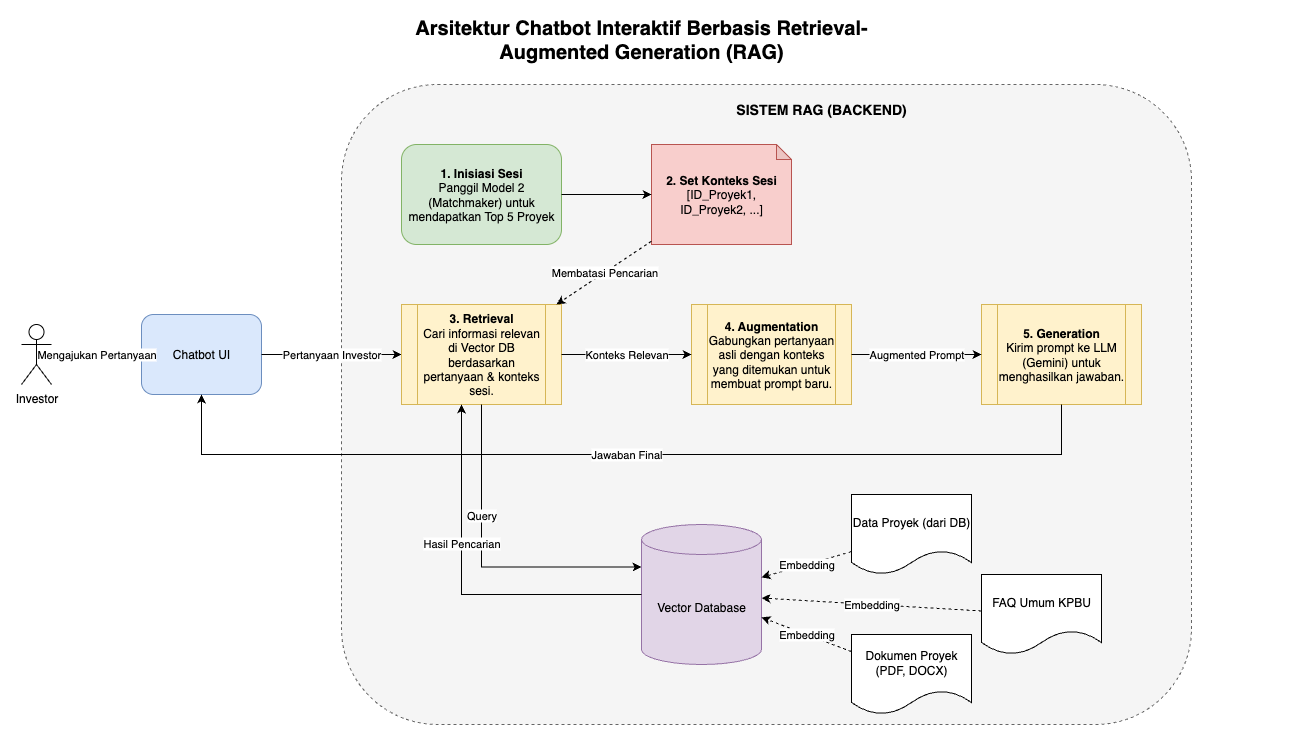

The diagram above was exported from draw.io. Its source (the exported page's mxGraphModel, read from the mxfile embedded in the PNG):
<mxGraphModel dx="976" dy="607" grid="1" gridSize="10" guides="1" tooltips="1" connect="1" arrows="1" fold="1" page="1" pageScale="1" pageWidth="827" pageHeight="1169" math="0" shadow="0">
  <root>
    <mxCell id="0" />
    <mxCell id="1" parent="0" />
    <mxCell id="EPbIA_ylhQyTCVLdWZMR-1" value="Arsitektur Chatbot Interaktif Berbasis Retrieval-Augmented Generation (RAG)" style="text;html=1;strokeColor=none;fillColor=none;align=center;verticalAlign=middle;whiteSpace=wrap;rounded=0;fontSize=20;fontStyle=1" parent="1" vertex="1">
      <mxGeometry x="440" y="20" width="520" height="30" as="geometry" />
    </mxCell>
    <mxCell id="EPbIA_ylhQyTCVLdWZMR-2" value="Investor" style="shape=umlActor;verticalLabelPosition=bottom;verticalAlign=top;html=1;outlineConnect=0;" parent="1" vertex="1">
      <mxGeometry x="80" y="320" width="30" height="60" as="geometry" />
    </mxCell>
    <mxCell id="EPbIA_ylhQyTCVLdWZMR-3" value="Chatbot UI" style="rounded=1;whiteSpace=wrap;html=1;fillColor=#dae8fc;strokeColor=#6c8ebf;" parent="1" vertex="1">
      <mxGeometry x="200" y="310" width="120" height="80" as="geometry" />
    </mxCell>
    <mxCell id="EPbIA_ylhQyTCVLdWZMR-4" value="Mengajukan Pertanyaan" style="endArrow=classic;html=1;rounded=0;" parent="1" source="EPbIA_ylhQyTCVLdWZMR-2" target="EPbIA_ylhQyTCVLdWZMR-3" edge="1">
      <mxGeometry width="50" height="50" relative="1" as="geometry">
        <mxPoint x="130" y="350" as="sourcePoint" />
        <mxPoint x="180" y="300" as="targetPoint" />
      </mxGeometry>
    </mxCell>
    <mxCell id="EPbIA_ylhQyTCVLdWZMR-5" value="" style="rounded=1;whiteSpace=wrap;html=1;fillColor=#f5f5f5;strokeColor=#666666;dashed=1;" parent="1" vertex="1">
      <mxGeometry x="400" y="80" width="850" height="640" as="geometry" />
    </mxCell>
    <mxCell id="EPbIA_ylhQyTCVLdWZMR-6" value="SISTEM RAG (BACKEND)" style="text;html=1;strokeColor=none;fillColor=none;align=center;verticalAlign=middle;whiteSpace=wrap;rounded=0;fontSize=14;fontStyle=1;" parent="1" vertex="1">
      <mxGeometry x="410" y="90" width="940" height="30" as="geometry" />
    </mxCell>
    <mxCell id="EPbIA_ylhQyTCVLdWZMR-7" value="Pertanyaan Investor" style="endArrow=classic;html=1;rounded=0;" parent="1" source="EPbIA_ylhQyTCVLdWZMR-3" target="EPbIA_ylhQyTCVLdWZMR-8" edge="1">
      <mxGeometry width="50" height="50" relative="1" as="geometry">
        <mxPoint x="340" y="350" as="sourcePoint" />
        <mxPoint x="450" y="350" as="targetPoint" />
      </mxGeometry>
    </mxCell>
    <mxCell id="EPbIA_ylhQyTCVLdWZMR-8" value="&lt;b&gt;3. Retrieval&lt;/b&gt;&lt;br&gt;Cari informasi relevan di Vector DB berdasarkan pertanyaan &amp;amp; konteks sesi." style="shape=process;whiteSpace=wrap;html=1;backgroundOutline=1;fillColor=#fff2cc;strokeColor=#d6b656;" parent="1" vertex="1">
      <mxGeometry x="460" y="300" width="160" height="100" as="geometry" />
    </mxCell>
    <mxCell id="EPbIA_ylhQyTCVLdWZMR-9" value="&lt;b&gt;4. Augmentation&lt;/b&gt;&lt;br&gt;Gabungkan pertanyaan asli dengan konteks yang ditemukan untuk membuat prompt baru." style="shape=process;whiteSpace=wrap;html=1;backgroundOutline=1;fillColor=#fff2cc;strokeColor=#d6b656;" parent="1" vertex="1">
      <mxGeometry x="750" y="300" width="160" height="100" as="geometry" />
    </mxCell>
    <mxCell id="EPbIA_ylhQyTCVLdWZMR-10" value="&lt;b&gt;5. Generation&lt;/b&gt;&lt;br&gt;Kirim prompt ke LLM (Gemini) untuk menghasilkan jawaban." style="shape=process;whiteSpace=wrap;html=1;backgroundOutline=1;fillColor=#fff2cc;strokeColor=#d6b656;" parent="1" vertex="1">
      <mxGeometry x="1040" y="300" width="160" height="100" as="geometry" />
    </mxCell>
    <mxCell id="EPbIA_ylhQyTCVLdWZMR-11" value="Konteks Relevan" style="endArrow=classic;html=1;rounded=0;" parent="1" source="EPbIA_ylhQyTCVLdWZMR-8" target="EPbIA_ylhQyTCVLdWZMR-9" edge="1">
      <mxGeometry width="50" height="50" relative="1" as="geometry">
        <mxPoint x="640" y="350" as="sourcePoint" />
        <mxPoint x="700" y="350" as="targetPoint" />
      </mxGeometry>
    </mxCell>
    <mxCell id="EPbIA_ylhQyTCVLdWZMR-12" value="Augmented Prompt" style="endArrow=classic;html=1;rounded=0;" parent="1" source="EPbIA_ylhQyTCVLdWZMR-9" target="EPbIA_ylhQyTCVLdWZMR-10" edge="1">
      <mxGeometry width="50" height="50" relative="1" as="geometry">
        <mxPoint x="900" y="350" as="sourcePoint" />
        <mxPoint x="960" y="350" as="targetPoint" />
      </mxGeometry>
    </mxCell>
    <mxCell id="EPbIA_ylhQyTCVLdWZMR-13" value="Jawaban Final" style="endArrow=classic;html=1;rounded=0;edgeStyle=orthogonalEdgeStyle;" parent="1" source="EPbIA_ylhQyTCVLdWZMR-10" target="EPbIA_ylhQyTCVLdWZMR-3" edge="1">
      <mxGeometry width="50" height="50" relative="1" as="geometry">
        <mxPoint x="1160" y="350" as="sourcePoint" />
        <mxPoint x="340" y="350" as="targetPoint" />
        <Array as="points">
          <mxPoint x="1120" y="450" />
          <mxPoint x="260" y="450" />
        </Array>
      </mxGeometry>
    </mxCell>
    <mxCell id="EPbIA_ylhQyTCVLdWZMR-14" value="Vector Database" style="shape=cylinder3;whiteSpace=wrap;html=1;boundedLbl=1;backgroundOutline=1;size=15;fillColor=#e1d5e7;strokeColor=#9673a6;" parent="1" vertex="1">
      <mxGeometry x="700" y="520" width="120" height="140" as="geometry" />
    </mxCell>
    <mxCell id="EPbIA_ylhQyTCVLdWZMR-15" value="Query" style="edgeStyle=orthogonalEdgeStyle;elbow=horizontal;endArrow=classic;html=1;rounded=0;exitX=0.5;exitY=1;exitDx=0;exitDy=0;entryX=0;entryY=0;entryDx=0;entryDy=42.5;entryPerimeter=0;" parent="1" source="EPbIA_ylhQyTCVLdWZMR-8" target="EPbIA_ylhQyTCVLdWZMR-14" edge="1">
      <mxGeometry x="-0.3178" width="50" height="50" relative="1" as="geometry">
        <mxPoint x="540" y="420" as="sourcePoint" />
        <mxPoint x="590" y="370" as="targetPoint" />
        <Array as="points">
          <mxPoint x="540" y="562" />
        </Array>
        <mxPoint y="1" as="offset" />
      </mxGeometry>
    </mxCell>
    <mxCell id="EPbIA_ylhQyTCVLdWZMR-16" value="Hasil Pencarian" style="edgeStyle=elbowEdgeStyle;elbow=horizontal;endArrow=classic;html=1;rounded=0;" parent="1" source="EPbIA_ylhQyTCVLdWZMR-14" target="EPbIA_ylhQyTCVLdWZMR-8" edge="1">
      <mxGeometry x="0.25" width="50" height="50" relative="1" as="geometry">
        <mxPoint x="660" y="520" as="sourcePoint" />
        <mxPoint x="600" y="420" as="targetPoint" />
        <Array as="points">
          <mxPoint x="520" y="460" />
          <mxPoint x="600" y="460" />
        </Array>
        <mxPoint as="offset" />
      </mxGeometry>
    </mxCell>
    <mxCell id="EPbIA_ylhQyTCVLdWZMR-17" value="Data Proyek (dari DB)" style="shape=document;whiteSpace=wrap;html=1;boundedLbl=1;" parent="1" vertex="1">
      <mxGeometry x="910" y="490" width="120" height="80" as="geometry" />
    </mxCell>
    <mxCell id="EPbIA_ylhQyTCVLdWZMR-18" value="Dokumen Proyek (PDF, DOCX)" style="shape=document;whiteSpace=wrap;html=1;boundedLbl=1;" parent="1" vertex="1">
      <mxGeometry x="910" y="630" width="120" height="80" as="geometry" />
    </mxCell>
    <mxCell id="EPbIA_ylhQyTCVLdWZMR-19" value="FAQ Umum KPBU" style="shape=document;whiteSpace=wrap;html=1;boundedLbl=1;" parent="1" vertex="1">
      <mxGeometry x="1040" y="570" width="120" height="80" as="geometry" />
    </mxCell>
    <mxCell id="EPbIA_ylhQyTCVLdWZMR-20" value="Embedding" style="endArrow=classic;html=1;rounded=0;dashed=1;" parent="1" source="EPbIA_ylhQyTCVLdWZMR-17" target="EPbIA_ylhQyTCVLdWZMR-14" edge="1">
      <mxGeometry width="50" height="50" relative="1" as="geometry">
        <mxPoint x="840" y="560" as="sourcePoint" />
        <mxPoint x="810" y="590" as="targetPoint" />
      </mxGeometry>
    </mxCell>
    <mxCell id="EPbIA_ylhQyTCVLdWZMR-21" value="Embedding" style="endArrow=classic;html=1;rounded=0;dashed=1;" parent="1" source="EPbIA_ylhQyTCVLdWZMR-18" target="EPbIA_ylhQyTCVLdWZMR-14" edge="1">
      <mxGeometry width="50" height="50" relative="1" as="geometry">
        <mxPoint x="840" y="660" as="sourcePoint" />
        <mxPoint x="810" y="630" as="targetPoint" />
      </mxGeometry>
    </mxCell>
    <mxCell id="EPbIA_ylhQyTCVLdWZMR-22" value="Embedding" style="endArrow=classic;html=1;rounded=0;dashed=1;" parent="1" source="EPbIA_ylhQyTCVLdWZMR-19" target="EPbIA_ylhQyTCVLdWZMR-14" edge="1">
      <mxGeometry width="50" height="50" relative="1" as="geometry">
        <mxPoint x="1000" y="610" as="sourcePoint" />
        <mxPoint x="830" y="610" as="targetPoint" />
      </mxGeometry>
    </mxCell>
    <mxCell id="EPbIA_ylhQyTCVLdWZMR-23" value="&lt;b&gt;1. Inisiasi Sesi&lt;/b&gt;&lt;br&gt;Panggil Model 2 (Matchmaker) untuk mendapatkan Top 5 Proyek" style="rounded=1;whiteSpace=wrap;html=1;fillColor=#d5e8d4;strokeColor=#82b366;" parent="1" vertex="1">
      <mxGeometry x="460" y="140" width="160" height="100" as="geometry" />
    </mxCell>
    <mxCell id="EPbIA_ylhQyTCVLdWZMR-24" value="&lt;b&gt;2. Set Konteks Sesi&lt;/b&gt;&lt;br&gt;[ID_Proyek1, ID_Proyek2, ...]" style="shape=note;whiteSpace=wrap;html=1;backgroundOutline=1;darkOpacity=0.05;size=15;fillColor=#f8cecc;strokeColor=#b85450;" parent="1" vertex="1">
      <mxGeometry x="710" y="140" width="140" height="100" as="geometry" />
    </mxCell>
    <mxCell id="EPbIA_ylhQyTCVLdWZMR-25" value="" style="endArrow=classic;html=1;rounded=0;" parent="1" source="EPbIA_ylhQyTCVLdWZMR-23" target="EPbIA_ylhQyTCVLdWZMR-24" edge="1">
      <mxGeometry width="50" height="50" relative="1" as="geometry">
        <mxPoint x="630" y="195" as="sourcePoint" />
        <mxPoint x="650" y="195" as="targetPoint" />
      </mxGeometry>
    </mxCell>
    <mxCell id="EPbIA_ylhQyTCVLdWZMR-26" value="Membatasi Pencarian" style="endArrow=classic;html=1;rounded=0;dashed=1;" parent="1" source="EPbIA_ylhQyTCVLdWZMR-24" target="EPbIA_ylhQyTCVLdWZMR-8" edge="1">
      <mxGeometry width="50" height="50" relative="1" as="geometry">
        <mxPoint x="730" y="260" as="sourcePoint" />
        <mxPoint x="540" y="290" as="targetPoint" />
      </mxGeometry>
    </mxCell>
  </root>
</mxGraphModel>